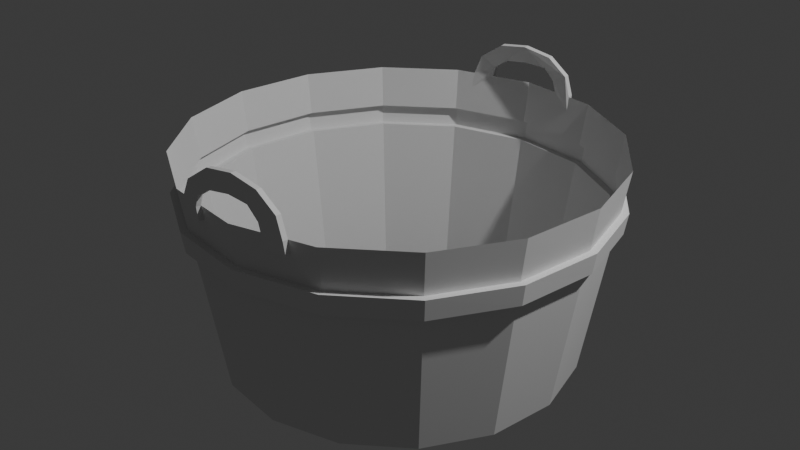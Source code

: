 # Source: MetalTub.blend  (saved by Blender 4.1.24; exported with 4.5.12 LTS)
import bpy
from mathutils import Matrix  # noqa: F401  (used for matrix-valued properties, if any)

bpy.ops.wm.read_factory_settings(use_empty=True)
scene = bpy.context.scene
scene.name = 'Scene'

# ---- collections
col_collection = bpy.data.collections.new('Collection'); scene.collection.children.link(col_collection)

# ---- world
world_world = bpy.data.worlds.new('World'); scene.world = world_world
world_world.use_nodes = True; world_world.node_tree.nodes.clear()
_N = world_world.node_tree.nodes; _L = world_world.node_tree.links
n0 = _N.new('ShaderNodeOutputWorld'); n0.name = 'World Output'; n0.location = (300, 300)
n1 = _N.new('ShaderNodeBackground'); n1.name = 'Background'; n1.location = (10, 300)
n1.inputs[0].default_value = (0.05088, 0.05088, 0.05088, 1.0)
_L.new(n1.outputs[0], n0.inputs[0])
n0.is_active_output = True
world_world.color = (0.05088, 0.05088, 0.05088)
world_world.use_sun_shadow = False
world_world.sun_shadow_jitter_overblur = 0.0

# ---- lights
light_light = bpy.data.lights.new('Light', 'POINT')
light_light.transmission_factor = 0.0
light_light.energy = 1000.0
light_light.shadow_soft_size = 0.1
light_light.shadow_maximum_resolution = 0.006
light_light.use_absolute_resolution = True

# ---- meshes
me_circle = bpy.data.meshes.new('Circle')
me_circle.from_pydata([(-1.0, 0.0, 0.0), (-0.9239, -0.3827, 0.0), (-0.7071, -0.7071, 0.0), (-0.3827, -0.9239, 0.0), (0.0, -1.0, 0.0), (0.3827, -0.9239, 0.0), (0.7071, -0.7071, 0.0), (0.9239, -0.3827, 0.0), (1.0, 0.0, 0.0), (-1.0, 0.0, 0.0), (-0.9239, -0.3827, 0.0), (-0.7071, -0.7071, 0.0), (-0.3827, -0.9239, 0.0), (0.0, -1.0, 0.0), (0.3827, -0.9239, 0.0), (0.7071, -0.7071, 0.0), (0.9239, -0.3827, 0.0), (1.0, 0.0, 0.0), (-1.191, 0.0, 1.187), (-1.101, -0.4559, 1.187), (-0.8424, -0.8424, 1.187), (-0.4559, -1.101, 1.187), (-2.852e-09, -1.191, 1.187), (0.4559, -1.101, 1.187), (0.8424, -0.8424, 1.187), (1.101, -0.4559, 1.187), (1.191, 0.0, 1.187), (-0.4414, -1.066, 0.9523), (-2.288e-09, -1.154, 0.9523), (0.4414, -1.066, 0.9523), (0.8157, -0.8157, 0.9523), (1.066, -0.4414, 0.9523), (-1.154, 0.0, 0.9523), (1.154, 0.0, 0.9523), (-1.066, -0.4414, 0.9523), (-0.8157, -0.8157, 0.9523), (-2.015e-09, -1.135, 0.839), (0.4344, -1.049, 0.839), (0.8027, -0.8027, 0.839), (1.049, -0.4344, 0.839), (-1.135, 0.0, 0.839), (1.135, 0.0, 0.839), (-1.049, -0.4344, 0.839), (-0.8027, -0.8027, 0.839), (-0.4344, -1.049, 0.839), (-0.4344, -1.049, 0.839), (-0.4414, -1.066, 0.9523), (-0.8157, -0.8157, 0.9523), (-1.066, -0.4414, 0.9523), (1.154, 0.0, 0.9523), (-1.154, 0.0, 0.9523), (1.066, -0.4414, 0.9523), (0.8157, -0.8157, 0.9523), (0.4414, -1.066, 0.9523), (-2.288e-09, -1.154, 0.9523), (-2.015e-09, -1.135, 0.839), (0.4344, -1.049, 0.839), (0.8027, -0.8027, 0.839), (1.049, -0.4344, 0.839), (-1.135, 0.0, 0.839), (1.135, 0.0, 0.839), (-1.049, -0.4344, 0.839), (-0.8027, -0.8027, 0.839), (-0.4344, -1.049, 0.839), (-0.4414, -1.066, 0.9523), (-0.8157, -0.8157, 0.9523), (-1.066, -0.4414, 0.9523), (1.154, 0.0, 0.9523), (-1.154, 0.0, 0.9523), (1.066, -0.4414, 0.9523), (0.8157, -0.8157, 0.9523), (0.4414, -1.066, 0.9523), (-2.288e-09, -1.154, 0.9523), (-2.015e-09, -1.135, 0.839), (0.4344, -1.049, 0.839), (0.8027, -0.8027, 0.839), (1.049, -0.4344, 0.839), (-1.135, 0.0, 0.839), (1.135, 0.0, 0.839), (-1.049, -0.4344, 0.839), (-0.8027, -0.8027, 0.839), (-0.4502, -1.087, 0.8369), (-0.4575, -1.104, 0.9544), (-0.8453, -0.8453, 0.9544), (-1.104, -0.4575, 0.9544), (1.195, 0.0, 0.9544), (-1.195, 0.0, 0.9544), (1.104, -0.4575, 0.9544), (0.8453, -0.8453, 0.9544), (0.4575, -1.104, 0.9544), (-2.506e-09, -1.195, 0.9544), (-2.224e-09, -1.176, 0.8369), (0.4502, -1.087, 0.8369), (0.8319, -0.8319, 0.8369), (1.087, -0.4502, 0.8369), (-1.176, 0.0, 0.8369), (1.176, 0.0, 0.8369), (-1.087, -0.4502, 0.8369), (-0.8319, -0.8319, 0.8369), (0.3116, -1.129, 1.187), (0.2032, -1.151, 1.187), (-0.2305, -1.146, 1.187), (-0.3488, -1.122, 1.187), (-0.354, -1.107, 1.102), (-0.2396, -1.13, 1.102), (0.2051, -1.139, 1.115), (0.3115, -1.117, 1.11), (-0.2305, -1.146, 1.187), (-0.3488, -1.122, 1.187), (-0.212, -1.146, 1.248), (-0.2998, -1.122, 1.301), (-0.1314, -1.146, 1.303), (-0.1618, -1.122, 1.396), (-0.00386, -1.144, 1.32), (-0.000169, -1.124, 1.419), (0.2779, -1.129, 1.3), (0.1873, -1.151, 1.248), (0.1632, -1.129, 1.389), (0.124, -1.151, 1.314), (0.3114, -1.16, 1.19), (0.203, -1.182, 1.19), (-0.2307, -1.176, 1.19), (-0.3489, -1.153, 1.19), (-0.3542, -1.138, 1.104), (-0.2397, -1.161, 1.105), (0.205, -1.17, 1.117), (0.3114, -1.148, 1.113), (-0.2307, -1.176, 1.19), (-0.3489, -1.153, 1.19), (-0.2121, -1.176, 1.251), (-0.3, -1.153, 1.304), (-0.1315, -1.176, 1.305), (-0.1619, -1.153, 1.399), (-0.003993, -1.174, 1.323), (-0.0003015, -1.155, 1.421), (0.2778, -1.16, 1.302), (0.1872, -1.182, 1.251), (0.1631, -1.16, 1.391), (0.1239, -1.182, 1.316), (-0.9239, 0.3827, 0.0), (-0.7071, 0.7071, 0.0), (-0.3827, 0.9239, 0.0), (0.0, 1.0, 0.0), (0.3827, 0.9239, 0.0), (0.7071, 0.7071, 0.0), (0.9239, 0.3827, 0.0), (-0.9239, 0.3827, 0.0), (-0.7071, 0.7071, 0.0), (-0.3827, 0.9239, 0.0), (0.0, 1.0, 0.0), (0.3827, 0.9239, 0.0), (0.7071, 0.7071, 0.0), (0.9239, 0.3827, 0.0), (-1.101, 0.4559, 1.187), (-0.8424, 0.8424, 1.187), (-0.4559, 1.101, 1.187), (-2.852e-09, 1.191, 1.187), (0.4559, 1.101, 1.187), (0.8424, 0.8424, 1.187), (1.101, 0.4559, 1.187), (-0.4414, 1.066, 0.9523), (-2.288e-09, 1.154, 0.9523), (0.4414, 1.066, 0.9523), (0.8157, 0.8157, 0.9523), (1.066, 0.4414, 0.9523), (-1.066, 0.4414, 0.9523), (-0.8157, 0.8157, 0.9523), (-2.015e-09, 1.135, 0.839), (0.4344, 1.049, 0.839), (0.8027, 0.8027, 0.839), (1.049, 0.4344, 0.839), (-1.049, 0.4344, 0.839), (-0.8027, 0.8027, 0.839), (-0.4344, 1.049, 0.839), (-0.4344, 1.049, 0.839), (-0.4414, 1.066, 0.9523), (-0.8157, 0.8157, 0.9523), (-1.066, 0.4414, 0.9523), (1.066, 0.4414, 0.9523), (0.8157, 0.8157, 0.9523), (0.4414, 1.066, 0.9523), (-2.288e-09, 1.154, 0.9523), (-2.015e-09, 1.135, 0.839), (0.4344, 1.049, 0.839), (0.8027, 0.8027, 0.839), (1.049, 0.4344, 0.839), (-1.049, 0.4344, 0.839), (-0.8027, 0.8027, 0.839), (-0.4344, 1.049, 0.839), (-0.4414, 1.066, 0.9523), (-0.8157, 0.8157, 0.9523), (-1.066, 0.4414, 0.9523), (1.066, 0.4414, 0.9523), (0.8157, 0.8157, 0.9523), (0.4414, 1.066, 0.9523), (-2.288e-09, 1.154, 0.9523), (-2.015e-09, 1.135, 0.839), (0.4344, 1.049, 0.839), (0.8027, 0.8027, 0.839), (1.049, 0.4344, 0.839), (-1.049, 0.4344, 0.839), (-0.8027, 0.8027, 0.839), (-0.4502, 1.087, 0.8369), (-0.4575, 1.104, 0.9544), (-0.8453, 0.8453, 0.9544), (-1.104, 0.4575, 0.9544), (1.104, 0.4575, 0.9544), (0.8453, 0.8453, 0.9544), (0.4575, 1.104, 0.9544), (-2.506e-09, 1.195, 0.9544), (-2.224e-09, 1.176, 0.8369), (0.4502, 1.087, 0.8369), (0.8319, 0.8319, 0.8369), (1.087, 0.4502, 0.8369), (-1.087, 0.4502, 0.8369), (-0.8319, 0.8319, 0.8369), (0.3116, 1.129, 1.187), (0.2032, 1.151, 1.187), (-0.2305, 1.146, 1.187), (-0.3488, 1.122, 1.187), (-0.354, 1.107, 1.102), (-0.2396, 1.13, 1.102), (0.2051, 1.139, 1.115), (0.3115, 1.117, 1.11), (-0.2305, 1.146, 1.187), (-0.3488, 1.122, 1.187), (-0.212, 1.146, 1.248), (-0.2998, 1.122, 1.301), (-0.1314, 1.146, 1.303), (-0.1618, 1.122, 1.396), (-0.00386, 1.144, 1.32), (-0.000169, 1.124, 1.419), (0.2779, 1.129, 1.3), (0.1873, 1.151, 1.248), (0.1632, 1.129, 1.389), (0.124, 1.151, 1.314), (0.3114, 1.16, 1.19), (0.203, 1.182, 1.19), (-0.2307, 1.176, 1.19), (-0.3489, 1.153, 1.19), (-0.3542, 1.138, 1.104), (-0.2397, 1.161, 1.105), (0.205, 1.17, 1.117), (0.3114, 1.148, 1.113), (-0.2307, 1.176, 1.19), (-0.3489, 1.153, 1.19), (-0.2121, 1.176, 1.251), (-0.3, 1.153, 1.304), (-0.1315, 1.176, 1.305), (-0.1619, 1.153, 1.399), (-0.003993, 1.174, 1.323), (-0.0003015, 1.155, 1.421), (0.2778, 1.16, 1.302), (0.1872, 1.182, 1.251), (0.1631, 1.16, 1.391), (0.1239, 1.182, 1.316)], [], [(5, 4, 13, 14), (6, 5, 14, 15), (7, 6, 15, 16), (8, 7, 16, 17), (1, 0, 9, 10), (2, 1, 10, 11), (3, 2, 11, 12), (4, 3, 12, 13), (28, 27, 21, 102, 103, 104, 101, 22), (29, 28, 22, 100, 105, 106, 99, 23), (30, 29, 23, 24), (31, 30, 24, 25), (33, 31, 25, 26), (34, 32, 18, 19), (35, 34, 19, 20), (27, 35, 20, 21), (35, 27, 46, 47), (41, 39, 58, 60), (39, 38, 57, 58), (28, 29, 53, 54), (38, 37, 56, 57), (29, 30, 52, 53), (37, 36, 55, 56), (30, 31, 51, 52), (13, 12, 44, 36), (14, 13, 36, 37), (15, 14, 37, 38), (16, 15, 38, 39), (17, 16, 39, 41), (10, 9, 40, 42), (11, 10, 42, 43), (12, 11, 43, 44), (48, 47, 65, 66), (45, 62, 80, 63), (55, 45, 63, 73), (46, 54, 72, 64), (47, 46, 64, 65), (62, 61, 79, 80), (61, 59, 77, 79), (54, 53, 71, 72), (60, 58, 76, 78), (27, 28, 54, 46), (42, 40, 59, 61), (34, 35, 47, 48), (43, 42, 61, 62), (32, 34, 48, 50), (36, 44, 45, 55), (44, 43, 62, 45), (31, 33, 49, 51), (74, 73, 91, 92), (68, 66, 84, 86), (66, 65, 83, 84), (63, 80, 98, 81), (73, 63, 81, 91), (64, 72, 90, 82), (65, 64, 82, 83), (80, 79, 97, 98), (50, 48, 66, 68), (56, 55, 73, 74), (51, 49, 67, 69), (57, 56, 74, 75), (52, 51, 69, 70), (58, 57, 75, 76), (53, 52, 70, 71), (81, 98, 83, 82), (98, 97, 84, 83), (97, 95, 86, 84), (96, 94, 87, 85), (94, 93, 88, 87), (93, 92, 89, 88), (92, 91, 90, 89), (91, 81, 82, 90), (69, 67, 85, 87), (75, 74, 92, 93), (70, 69, 87, 88), (76, 75, 93, 94), (71, 70, 88, 89), (78, 76, 94, 96), (72, 71, 89, 90), (79, 77, 95, 97), (101, 102, 108, 107), (105, 100, 120, 125), (114, 117, 137, 134), (108, 110, 130, 128), (113, 111, 131, 133), (101, 104, 124, 121), (118, 113, 133, 138), (112, 114, 134, 132), (104, 103, 123, 124), (121, 124, 123, 122), (119, 126, 125, 120), (127, 128, 130, 129), (129, 130, 132, 131), (131, 132, 134, 133), (119, 120, 136, 135), (135, 136, 138, 137), (133, 134, 137, 138), (109, 107, 127, 129), (106, 105, 125, 126), (100, 116, 136, 120), (99, 106, 126, 119), (115, 99, 119, 135), (110, 112, 132, 130), (108, 102, 103, 104, 101, 107, 109, 111, 113, 118, 116, 100, 105, 106, 99, 115, 117, 114, 112, 110), (111, 109, 129, 131), (116, 118, 138, 136), (103, 102, 122, 123), (117, 115, 135, 137), (143, 150, 149, 142), (144, 151, 150, 143), (145, 152, 151, 144), (8, 17, 152, 145), (139, 146, 9, 0), (140, 147, 146, 139), (141, 148, 147, 140), (142, 149, 148, 141), (161, 156, 218, 221, 220, 219, 155, 160), (162, 157, 216, 223, 222, 217, 156, 161), (163, 158, 157, 162), (164, 159, 158, 163), (33, 26, 159, 164), (165, 153, 18, 32), (166, 154, 153, 165), (160, 155, 154, 166), (166, 176, 175, 160), (41, 60, 185, 170), (170, 185, 184, 169), (161, 181, 180, 162), (169, 184, 183, 168), (162, 180, 179, 163), (168, 183, 182, 167), (163, 179, 178, 164), (149, 167, 173, 148), (150, 168, 167, 149), (151, 169, 168, 150), (152, 170, 169, 151), (17, 41, 170, 152), (146, 171, 40, 9), (147, 172, 171, 146), (148, 173, 172, 147), (177, 191, 190, 176), (174, 188, 201, 187), (182, 196, 188, 174), (175, 189, 195, 181), (176, 190, 189, 175), (187, 201, 200, 186), (186, 200, 77, 59), (181, 195, 194, 180), (60, 78, 199, 185), (160, 175, 181, 161), (171, 186, 59, 40), (165, 177, 176, 166), (172, 187, 186, 171), (32, 50, 177, 165), (167, 182, 174, 173), (173, 174, 187, 172), (164, 178, 49, 33), (197, 211, 210, 196), (68, 86, 205, 191), (191, 205, 204, 190), (188, 202, 215, 201), (196, 210, 202, 188), (189, 203, 209, 195), (190, 204, 203, 189), (201, 215, 214, 200), (50, 68, 191, 177), (183, 197, 196, 182), (178, 192, 67, 49), (184, 198, 197, 183), (179, 193, 192, 178), (185, 199, 198, 184), (180, 194, 193, 179), (202, 203, 204, 215), (215, 204, 205, 214), (214, 205, 86, 95), (96, 85, 206, 213), (213, 206, 207, 212), (212, 207, 208, 211), (211, 208, 209, 210), (210, 209, 203, 202), (192, 206, 85, 67), (198, 212, 211, 197), (193, 207, 206, 192), (199, 213, 212, 198), (194, 208, 207, 193), (78, 96, 213, 199), (195, 209, 208, 194), (200, 214, 95, 77), (218, 224, 225, 219), (222, 242, 237, 217), (231, 251, 254, 234), (225, 245, 247, 227), (230, 250, 248, 228), (218, 238, 241, 221), (235, 255, 250, 230), (229, 249, 251, 231), (221, 241, 240, 220), (238, 239, 240, 241), (236, 237, 242, 243), (244, 246, 247, 245), (246, 248, 249, 247), (248, 250, 251, 249), (236, 252, 253, 237), (252, 254, 255, 253), (250, 255, 254, 251), (226, 246, 244, 224), (223, 243, 242, 222), (217, 237, 253, 233), (216, 236, 243, 223), (232, 252, 236, 216), (227, 247, 249, 229), (225, 227, 229, 231, 234, 232, 216, 223, 222, 217, 233, 235, 230, 228, 226, 224, 218, 221, 220, 219), (228, 248, 246, 226), (233, 253, 255, 235), (220, 240, 239, 219), (234, 254, 252, 232)])
_uv = me_circle.uv_layers.new(name='UVMap')
_uv.uv.foreach_set('vector', [0.351, 0.461, 0.351, 0.461, 0.351, 0.461, 0.351, 0.461, 0.351, 0.461, 0.351, 0.461, 0.351, 0.461, 0.351, 0.461, 0.351, 0.461, 0.351, 0.461, 0.351, 0.461, 0.351, 0.461, 0.351, 0.461, 0.351, 0.461, 0.351, 0.461, 0.351, 0.461, 0.351, 0.461, 0.351, 0.461, 0.351, 0.461, 0.351, 0.461, 0.351, 0.461, 0.351, 0.461, 0.351, 0.461, 0.351, 0.461, 0.351, 0.461, 0.351, 0.461, 0.351, 0.461, 0.351, 0.461, 0.351, 0.461, 0.351, 0.461, 0.351, 0.461, 0.351, 0.461, 0.9188, 0.7084, 0.9246, 0.7793, 0.8782, 0.7845, 0.8768, 0.7673, 0.8938, 0.7671, 0.8922, 0.7487, 0.8752, 0.7483, 0.8722, 0.7114, 0.9168, 0.6227, 0.9188, 0.7084, 0.8722, 0.7114, 0.8713, 0.6719, 0.8856, 0.6706, 0.886, 0.6499, 0.8708, 0.6508, 0.8701, 0.6228, 0.9188, 0.5351, 0.9168, 0.6227, 0.8701, 0.6228, 0.8722, 0.5323, 0.9246, 0.459, 0.9188, 0.5351, 0.8722, 0.5323, 0.8782, 0.4537, 0.4008, 0.7171, 0.4094, 0.7859, 0.363, 0.7909, 0.3541, 0.7198, 0.8583, 0.6272, 0.8614, 0.7108, 0.8147, 0.7134, 0.8116, 0.6271, 0.8614, 0.5389, 0.8583, 0.6272, 0.8116, 0.6271, 0.8147, 0.5359, 0.8701, 0.4593, 0.8614, 0.5389, 0.8147, 0.5359, 0.8237, 0.4537, 0.351, 0.461, 0.351, 0.461, 0.351, 0.461, 0.351, 0.461, 0.351, 0.461, 0.351, 0.461, 0.351, 0.461, 0.351, 0.461, 0.351, 0.461, 0.351, 0.461, 0.351, 0.461, 0.351, 0.461, 0.351, 0.461, 0.351, 0.461, 0.351, 0.461, 0.351, 0.461, 0.351, 0.461, 0.351, 0.461, 0.351, 0.461, 0.351, 0.461, 0.351, 0.461, 0.351, 0.461, 0.351, 0.461, 0.351, 0.461, 0.351, 0.461, 0.351, 0.461, 0.351, 0.461, 0.351, 0.461, 0.351, 0.461, 0.351, 0.461, 0.351, 0.461, 0.351, 0.461, 0.346, 0.6961, 0.351, 0.7575, 0.185, 0.7762, 0.1793, 0.7065, 0.3442, 0.6218, 0.346, 0.6961, 0.1793, 0.7065, 0.1773, 0.6222, 0.346, 0.5458, 0.3442, 0.6218, 0.1773, 0.6222, 0.1793, 0.5359, 0.351, 0.4798, 0.346, 0.5458, 0.1793, 0.5359, 0.185, 0.461, 0.6306, 0.6906, 0.6381, 0.7503, 0.4724, 0.7681, 0.4639, 0.7003, 0.1671, 0.6266, 0.1697, 0.6991, 0.003016, 0.7085, 8.211e-11, 0.6262, 0.1697, 0.5501, 0.1671, 0.6266, 8.211e-11, 0.6262, 0.003016, 0.5393, 0.1773, 0.4811, 0.1697, 0.5501, 0.003016, 0.5393, 0.01161, 0.461, 0.351, 0.461, 0.351, 0.461, 0.351, 0.461, 0.351, 0.461, 0.351, 0.461, 0.351, 0.461, 0.351, 0.461, 0.351, 0.461, 0.351, 0.461, 0.351, 0.461, 0.351, 0.461, 0.351, 0.461, 0.351, 0.461, 0.351, 0.461, 0.351, 0.461, 0.351, 0.461, 0.351, 0.461, 0.351, 0.461, 0.351, 0.461, 0.351, 0.461, 0.351, 0.461, 0.351, 0.461, 0.351, 0.461, 0.351, 0.461, 0.351, 0.461, 0.351, 0.461, 0.351, 0.461, 0.351, 0.461, 0.351, 0.461, 0.351, 0.461, 0.351, 0.461, 0.351, 0.461, 0.351, 0.461, 0.351, 0.461, 0.351, 0.461, 0.351, 0.461, 0.351, 0.461, 0.351, 0.461, 0.351, 0.461, 0.351, 0.461, 0.351, 0.461, 0.351, 0.461, 0.351, 0.461, 0.351, 0.461, 0.351, 0.461, 0.351, 0.461, 0.351, 0.461, 0.351, 0.461, 0.351, 0.461, 0.351, 0.461, 0.351, 0.461, 0.351, 0.461, 0.351, 0.461, 0.351, 0.461, 0.351, 0.461, 0.351, 0.461, 0.351, 0.461, 0.351, 0.461, 0.351, 0.461, 0.351, 0.461, 0.351, 0.461, 0.351, 0.461, 0.351, 0.461, 0.351, 0.461, 0.351, 0.461, 0.351, 0.461, 0.351, 0.461, 0.351, 0.461, 0.7313, 0.007945, 0.6442, 0.007945, 0.6426, 2.159e-08, 0.7329, 2.47e-07, 0.008061, 0.2748, 0.04192, 0.3565, 0.03508, 0.3611, 4.04e-08, 0.2764, 0.04192, 0.3565, 0.1045, 0.4191, 0.09991, 0.4259, 0.03508, 0.3611, 0.5638, 0.04127, 0.5022, 0.1029, 0.4954, 0.09835, 0.5593, 0.03454, 0.6442, 0.007945, 0.5638, 0.04127, 0.5593, 0.03454, 0.6426, 2.159e-08, 0.1862, 0.453, 0.2747, 0.453, 0.2763, 0.461, 0.1846, 0.461, 0.1045, 0.4191, 0.1862, 0.453, 0.1846, 0.461, 0.09991, 0.4259, 0.5022, 0.1029, 0.4689, 0.1833, 0.4609, 0.1817, 0.4954, 0.09835, 0.351, 0.461, 0.351, 0.461, 0.351, 0.461, 0.351, 0.461, 0.351, 0.461, 0.351, 0.461, 0.351, 0.461, 0.351, 0.461, 0.351, 0.461, 0.351, 0.461, 0.351, 0.461, 0.351, 0.461, 0.351, 0.461, 0.351, 0.461, 0.351, 0.461, 0.351, 0.461, 0.351, 0.461, 0.351, 0.461, 0.351, 0.461, 0.351, 0.461, 0.351, 0.461, 0.351, 0.461, 0.351, 0.461, 0.351, 0.461, 0.351, 0.461, 0.351, 0.461, 0.351, 0.461, 0.351, 0.461, 0.96, 0.4565, 0.9511, 0.5376, 0.9278, 0.5361, 0.9368, 0.4537, 0.9511, 0.5376, 0.948, 0.6277, 0.9246, 0.6276, 0.9278, 0.5361, 0.948, 0.6277, 0.9511, 0.713, 0.9278, 0.7143, 0.9246, 0.6276, 0.4359, 0.7193, 0.4447, 0.7895, 0.4215, 0.792, 0.4126, 0.7207, 0.9914, 0.4564, 0.9855, 0.534, 0.9621, 0.5326, 0.9681, 0.4537, 0.9855, 0.534, 0.9834, 0.6233, 0.96, 0.6234, 0.9621, 0.5326, 0.9834, 0.6233, 0.9855, 0.7108, 0.9621, 0.7122, 0.96, 0.6234, 0.9855, 0.7108, 0.9914, 0.783, 0.9681, 0.7856, 0.9621, 0.7122, 0.4528, 0.2748, 0.4528, 0.1863, 0.4609, 0.1847, 0.4609, 0.2764, 0.8118, 0.04127, 0.7313, 0.007945, 0.7329, 2.47e-07, 0.8163, 0.03454, 0.419, 0.3565, 0.4528, 0.2748, 0.4609, 0.2764, 0.4258, 0.3611, 0.8734, 0.1029, 0.8118, 0.04127, 0.8163, 0.03454, 0.8801, 0.09836, 0.3564, 0.4191, 0.419, 0.3565, 0.4258, 0.3611, 0.361, 0.4259, 0.9067, 0.1833, 0.8734, 0.1029, 0.8801, 0.09836, 0.9146, 0.1817, 0.2747, 0.453, 0.3564, 0.4191, 0.361, 0.4259, 0.2763, 0.461, 0.4689, 0.1833, 0.4689, 0.2704, 0.4609, 0.272, 0.4609, 0.1817, 0.351, 0.461, 0.351, 0.461, 0.351, 0.461, 0.351, 0.461, 0.4515, 0.6827, 0.4554, 0.6689, 0.4607, 0.6686, 0.4568, 0.6824, 0.4543, 0.5153, 0.4549, 0.4833, 0.4609, 0.4832, 0.4604, 0.5152, 0.7248, 0.7915, 0.7248, 0.7703, 0.7296, 0.7681, 0.7296, 0.7893, 0.4518, 0.5999, 0.451, 0.625, 0.445, 0.6249, 0.4458, 0.5998, 0.74, 0.7692, 0.74, 0.7861, 0.7348, 0.7849, 0.7348, 0.7681, 0.4508, 0.5747, 0.4518, 0.5999, 0.4458, 0.5998, 0.4447, 0.5747, 0.4545, 0.5471, 0.4543, 0.5153, 0.4604, 0.5152, 0.4605, 0.547, 0.4506, 0.68, 0.4506, 0.7029, 0.4447, 0.7018, 0.4447, 0.6788, 0.7078, 0.7681, 0.7247, 0.7699, 0.7248, 0.7883, 0.7078, 0.7871, 0.5995, 0.8835, 0.5845, 0.8858, 0.5829, 0.8652, 0.5971, 0.8626, 0.5862, 0.7868, 0.5829, 0.7681, 0.6064, 0.7748, 0.5986, 0.7891, 0.5986, 0.7891, 0.6064, 0.7748, 0.6283, 0.7975, 0.6112, 0.8023, 0.6112, 0.8023, 0.6283, 0.7975, 0.6367, 0.8254, 0.6177, 0.8246, 0.5995, 0.8835, 0.5971, 0.8626, 0.6087, 0.8588, 0.6206, 0.8757, 0.6206, 0.8757, 0.6087, 0.8588, 0.6198, 0.8466, 0.6351, 0.8541, 0.6177, 0.8246, 0.6367, 0.8254, 0.6351, 0.8541, 0.6198, 0.8466, 0.7554, 0.7688, 0.7554, 0.7814, 0.7501, 0.7807, 0.7501, 0.7681, 0.4506, 0.7271, 0.4506, 0.7484, 0.4447, 0.7496, 0.4447, 0.7283, 0.4554, 0.6689, 0.4556, 0.6564, 0.4609, 0.6562, 0.4607, 0.6686, 0.4566, 0.7467, 0.4592, 0.7613, 0.4538, 0.7615, 0.4513, 0.7469, 0.4592, 0.7259, 0.4566, 0.7467, 0.4513, 0.7469, 0.4538, 0.726, 0.4549, 0.5747, 0.4545, 0.5471, 0.4605, 0.547, 0.4609, 0.5746, 0.5658, 0.7681, 0.5658, 0.7681, 0.5821, 0.7692, 0.5829, 0.787, 0.5667, 0.7866, 0.5667, 0.7866, 0.5548, 0.7893, 0.5445, 0.8029, 0.5415, 0.8252, 0.5434, 0.8469, 0.5564, 0.8584, 0.5684, 0.8617, 0.5822, 0.8637, 0.5829, 0.8842, 0.5683, 0.8825, 0.5461, 0.8758, 0.5284, 0.8551, 0.5218, 0.8269, 0.5256, 0.7991, 0.5436, 0.7757, 0.451, 0.625, 0.4508, 0.6409, 0.4447, 0.6408, 0.445, 0.6249, 0.4556, 0.6564, 0.4515, 0.6411, 0.4568, 0.6409, 0.4609, 0.6562, 0.74, 0.7869, 0.74, 0.77, 0.7449, 0.7681, 0.7449, 0.785, 0.4549, 0.4833, 0.4544, 0.4611, 0.4605, 0.461, 0.4609, 0.4832, 0.351, 0.461, 0.351, 0.461, 0.351, 0.461, 0.351, 0.461, 0.351, 0.461, 0.351, 0.461, 0.351, 0.461, 0.351, 0.461, 0.351, 0.461, 0.351, 0.461, 0.351, 0.461, 0.351, 0.461, 0.351, 0.461, 0.351, 0.461, 0.351, 0.461, 0.351, 0.461, 0.351, 0.461, 0.351, 0.461, 0.351, 0.461, 0.351, 0.461, 0.351, 0.461, 0.351, 0.461, 0.351, 0.461, 0.351, 0.461, 0.351, 0.461, 0.351, 0.461, 0.351, 0.461, 0.351, 0.461, 0.351, 0.461, 0.351, 0.461, 0.351, 0.461, 0.351, 0.461, 0.9633, 0.2558, 0.9167, 0.2588, 0.9156, 0.2145, 0.9325, 0.2116, 0.932, 0.1896, 0.9151, 0.1917, 0.9146, 0.1711, 0.9613, 0.1709, 0.9689, 0.3247, 0.9225, 0.3299, 0.9206, 0.3074, 0.9359, 0.3064, 0.9336, 0.2899, 0.9192, 0.2905, 0.9167, 0.2588, 0.9633, 0.2558, 0.4008, 0.5442, 0.3541, 0.5413, 0.363, 0.461, 0.4094, 0.4665, 0.3977, 0.6322, 0.351, 0.6321, 0.3541, 0.5413, 0.4008, 0.5442, 0.4008, 0.7171, 0.3541, 0.7198, 0.351, 0.6321, 0.3977, 0.6322, 0.8701, 0.7771, 0.8237, 0.7819, 0.8147, 0.7134, 0.8614, 0.7108, 0.9633, 0.08294, 0.9167, 0.08025, 0.9225, 2.823e-09, 0.9689, 0.005243, 0.9613, 0.1709, 0.9146, 0.1711, 0.9167, 0.08025, 0.9633, 0.08294, 0.351, 0.461, 0.351, 0.461, 0.351, 0.461, 0.351, 0.461, 0.351, 0.461, 0.351, 0.461, 0.351, 0.461, 0.351, 0.461, 0.351, 0.461, 0.351, 0.461, 0.351, 0.461, 0.351, 0.461, 0.351, 0.461, 0.351, 0.461, 0.351, 0.461, 0.351, 0.461, 0.351, 0.461, 0.351, 0.461, 0.351, 0.461, 0.351, 0.461, 0.351, 0.461, 0.351, 0.461, 0.351, 0.461, 0.351, 0.461, 0.351, 0.461, 0.351, 0.461, 0.351, 0.461, 0.351, 0.461, 0.351, 0.461, 0.351, 0.461, 0.351, 0.461, 0.351, 0.461, 0.8067, 0.6897, 0.64, 0.7003, 0.6381, 0.6168, 0.805, 0.6161, 0.8116, 0.7494, 0.6455, 0.7681, 0.64, 0.7003, 0.8067, 0.6897, 0.6306, 0.5407, 0.4639, 0.5302, 0.4724, 0.4537, 0.6381, 0.4734, 0.628, 0.617, 0.4609, 0.6168, 0.4639, 0.5302, 0.6306, 0.5407, 0.6306, 0.6906, 0.4639, 0.7003, 0.4609, 0.6168, 0.628, 0.617, 0.1773, 0.7566, 0.01161, 0.7737, 0.003016, 0.7085, 0.1697, 0.6991, 0.8067, 0.5398, 0.64, 0.5302, 0.6455, 0.4537, 0.8116, 0.4725, 0.805, 0.6161, 0.6381, 0.6168, 0.64, 0.5302, 0.8067, 0.5398, 0.351, 0.461, 0.351, 0.461, 0.351, 0.461, 0.351, 0.461, 0.351, 0.461, 0.351, 0.461, 0.351, 0.461, 0.351, 0.461, 0.351, 0.461, 0.351, 0.461, 0.351, 0.461, 0.351, 0.461, 0.351, 0.461, 0.351, 0.461, 0.351, 0.461, 0.351, 0.461, 0.351, 0.461, 0.351, 0.461, 0.351, 0.461, 0.351, 0.461, 0.351, 0.461, 0.351, 0.461, 0.351, 0.461, 0.351, 0.461, 0.351, 0.461, 0.351, 0.461, 0.351, 0.461, 0.351, 0.461, 0.351, 0.461, 0.351, 0.461, 0.351, 0.461, 0.351, 0.461, 0.351, 0.461, 0.351, 0.461, 0.351, 0.461, 0.351, 0.461, 0.351, 0.461, 0.351, 0.461, 0.351, 0.461, 0.351, 0.461, 0.351, 0.461, 0.351, 0.461, 0.351, 0.461, 0.351, 0.461, 0.351, 0.461, 0.351, 0.461, 0.351, 0.461, 0.351, 0.461, 0.351, 0.461, 0.351, 0.461, 0.351, 0.461, 0.351, 0.461, 0.351, 0.461, 0.351, 0.461, 0.351, 0.461, 0.351, 0.461, 0.351, 0.461, 0.351, 0.461, 0.351, 0.461, 0.351, 0.461, 0.351, 0.461, 0.351, 0.461, 0.351, 0.461, 0.351, 0.461, 0.351, 0.461, 0.351, 0.461, 0.351, 0.461, 0.351, 0.461, 0.8118, 0.4125, 0.8163, 0.4192, 0.7329, 0.4537, 0.7313, 0.4458, 0.008061, 0.2748, 4.04e-08, 0.2764, 3.496e-08, 0.1847, 0.008061, 0.1863, 0.008061, 0.1863, 3.496e-08, 0.1847, 0.03508, 0.09993, 0.04192, 0.1045, 0.6442, 0.4458, 0.6426, 0.4537, 0.5593, 0.4192, 0.5638, 0.4125, 0.7313, 0.4458, 0.7329, 0.4537, 0.6426, 0.4537, 0.6442, 0.4458, 0.1045, 0.04194, 0.09991, 0.03509, 0.1846, 2.142e-08, 0.1862, 0.008073, 0.04192, 0.1045, 0.03508, 0.09993, 0.09991, 0.03509, 0.1045, 0.04194, 0.5638, 0.4125, 0.5593, 0.4192, 0.4954, 0.3554, 0.5022, 0.3509, 0.351, 0.461, 0.351, 0.461, 0.351, 0.461, 0.351, 0.461, 0.351, 0.461, 0.351, 0.461, 0.351, 0.461, 0.351, 0.461, 0.351, 0.461, 0.351, 0.461, 0.351, 0.461, 0.351, 0.461, 0.351, 0.461, 0.351, 0.461, 0.351, 0.461, 0.351, 0.461, 0.351, 0.461, 0.351, 0.461, 0.351, 0.461, 0.351, 0.461, 0.351, 0.461, 0.351, 0.461, 0.351, 0.461, 0.351, 0.461, 0.351, 0.461, 0.351, 0.461, 0.351, 0.461, 0.351, 0.461, 0.9923, 0.1716, 0.9689, 0.1717, 0.9709, 0.08052, 0.9943, 0.08187, 0.9943, 0.08187, 0.9709, 0.08052, 0.9768, -5.604e-09, 1.0, 0.002624, 0.96, 0.7806, 0.9368, 0.783, 0.9278, 0.7143, 0.9511, 0.713, 0.4359, 0.7193, 0.4126, 0.7207, 0.4094, 0.6327, 0.4328, 0.6327, 0.4328, 0.6327, 0.4094, 0.6327, 0.4126, 0.5415, 0.4359, 0.543, 0.4359, 0.543, 0.4126, 0.5415, 0.4215, 0.461, 0.4447, 0.4638, 1.0, 0.3284, 0.9768, 0.331, 0.9709, 0.2597, 0.9943, 0.2582, 0.9943, 0.2582, 0.9709, 0.2597, 0.9689, 0.1717, 0.9923, 0.1716, 0.419, 0.1045, 0.4258, 0.09994, 0.4609, 0.1847, 0.4528, 0.1863, 0.8734, 0.3509, 0.8801, 0.3554, 0.8163, 0.4192, 0.8118, 0.4125, 0.3564, 0.04194, 0.361, 0.0351, 0.4258, 0.09994, 0.419, 0.1045, 0.9067, 0.2704, 0.9146, 0.272, 0.8801, 0.3554, 0.8734, 0.3509, 0.2747, 0.008075, 0.2763, 2.359e-06, 0.361, 0.0351, 0.3564, 0.04194, 0.9067, 0.1833, 0.9146, 0.1817, 0.9146, 0.272, 0.9067, 0.2704, 0.1862, 0.008073, 0.1846, 2.142e-08, 0.2763, 2.359e-06, 0.2747, 0.008075, 0.5022, 0.3509, 0.4954, 0.3554, 0.4609, 0.272, 0.4689, 0.2704, 0.351, 0.461, 0.351, 0.461, 0.351, 0.461, 0.351, 0.461, 0.4566, 0.7259, 0.4515, 0.7247, 0.4527, 0.7107, 0.4577, 0.7119, 0.4514, 0.5153, 0.4453, 0.5152, 0.4447, 0.4832, 0.4507, 0.4833, 0.4564, 0.7827, 0.4513, 0.784, 0.4513, 0.7627, 0.4564, 0.7615, 0.4538, 0.5999, 0.4599, 0.5998, 0.4606, 0.6249, 0.4546, 0.625, 0.7296, 0.7697, 0.7348, 0.7681, 0.7348, 0.7852, 0.7296, 0.7867, 0.4549, 0.5748, 0.4609, 0.5747, 0.4599, 0.5998, 0.4538, 0.5999, 0.4512, 0.5471, 0.4452, 0.547, 0.4453, 0.5152, 0.4514, 0.5153, 0.4447, 0.7041, 0.4506, 0.7029, 0.4506, 0.7259, 0.4447, 0.7271, 0.6908, 0.7925, 0.6908, 0.7698, 0.7078, 0.7681, 0.7078, 0.7901, 0.6748, 0.8828, 0.6766, 0.8659, 0.6908, 0.868, 0.69, 0.8846, 0.6871, 0.7905, 0.6749, 0.7914, 0.6678, 0.7722, 0.6908, 0.7681, 0.6749, 0.7914, 0.6626, 0.8032, 0.6463, 0.7924, 0.6678, 0.7722, 0.6626, 0.8032, 0.6563, 0.8244, 0.6381, 0.8196, 0.6463, 0.7924, 0.6748, 0.8828, 0.654, 0.8727, 0.6652, 0.8608, 0.6766, 0.8659, 0.654, 0.8727, 0.6397, 0.8494, 0.6542, 0.8474, 0.6652, 0.8608, 0.6563, 0.8244, 0.6542, 0.8474, 0.6397, 0.8494, 0.6381, 0.8196, 0.7554, 0.7683, 0.7608, 0.7681, 0.7608, 0.7807, 0.7554, 0.7809, 0.4447, 0.7496, 0.4506, 0.7509, 0.4506, 0.7722, 0.4447, 0.771, 0.4577, 0.7119, 0.4527, 0.7107, 0.4541, 0.6983, 0.4592, 0.6995, 0.4447, 0.6636, 0.4499, 0.6619, 0.4499, 0.6771, 0.4448, 0.6788, 0.4448, 0.6426, 0.4499, 0.6409, 0.4499, 0.6619, 0.4447, 0.6636, 0.4507, 0.5747, 0.4447, 0.5746, 0.4452, 0.547, 0.4512, 0.5471, 0.5047, 0.8859, 0.4826, 0.8755, 0.4647, 0.8496, 0.4609, 0.8204, 0.4674, 0.7914, 0.4852, 0.7724, 0.5072, 0.7681, 0.5218, 0.7702, 0.5212, 0.7872, 0.5074, 0.7855, 0.4955, 0.7874, 0.4825, 0.7977, 0.4806, 0.8209, 0.4836, 0.8436, 0.4939, 0.8587, 0.5058, 0.863, 0.5058, 0.863, 0.5218, 0.8671, 0.5209, 0.8893, 0.5047, 0.8859, 0.4546, 0.625, 0.4606, 0.6249, 0.4609, 0.6408, 0.4549, 0.6409, 0.4592, 0.6995, 0.4541, 0.6983, 0.4515, 0.6827, 0.4566, 0.6839, 0.7501, 0.7849, 0.7449, 0.7843, 0.7449, 0.7681, 0.7501, 0.7687, 0.4507, 0.4833, 0.4447, 0.4832, 0.445, 0.461, 0.451, 0.4611])
me_circle.update()

# ---- objects
ob_light = bpy.data.objects.new('Light', light_light)
ob_circle = bpy.data.objects.new('Circle', me_circle)

# ---- transforms, parenting, visibility, modifiers, constraints
ob_light.location = (4.076, 1.005, 5.904)
ob_light.rotation_euler = (0.6503, 0.05522, 1.866)
ob_light.lock_rotations_4d = False
ob_light.empty_display_type = 'ARROWS'
ob_light.color = (0.0, 0.0, 0.0, 0.0)
ob_light.lineart.crease_threshold = 0.0
ob_circle.location = (0.0, 0.0, 0.0)

# ---- collection membership
col_collection.objects.link(ob_light)
col_collection.objects.link(ob_circle)

# ---- scene / render settings (as saved in the file)
scene.frame_start = 1; scene.frame_end = 250; scene.frame_set(1)
scene.render.engine = 'BLENDER_EEVEE_NEXT'
scene.cycles.sampling_pattern = 'TABULATED_SOBOL'
scene.eevee.ray_tracing_options.trace_max_roughness = 0.0
bpy.context.view_layer.update()

# ---- added for rendering (the .blend has no active camera): camera
cam_auto = bpy.data.cameras.new('AutoCamera')
cam_auto.lens = 50.0
cam_auto.sensor_width = 36.0
cam_auto.clip_end = 1000.0
ob_auto_camera = bpy.data.objects.new('AutoCamera', cam_auto)
scene.collection.objects.link(ob_auto_camera)
ob_auto_camera.location = (3.39336, -4.07204, 3.42528)
ob_auto_camera.rotation_euler = (1.09748, -7.21219e-08, 0.694738)
scene.camera = ob_auto_camera
bpy.context.view_layer.update()
